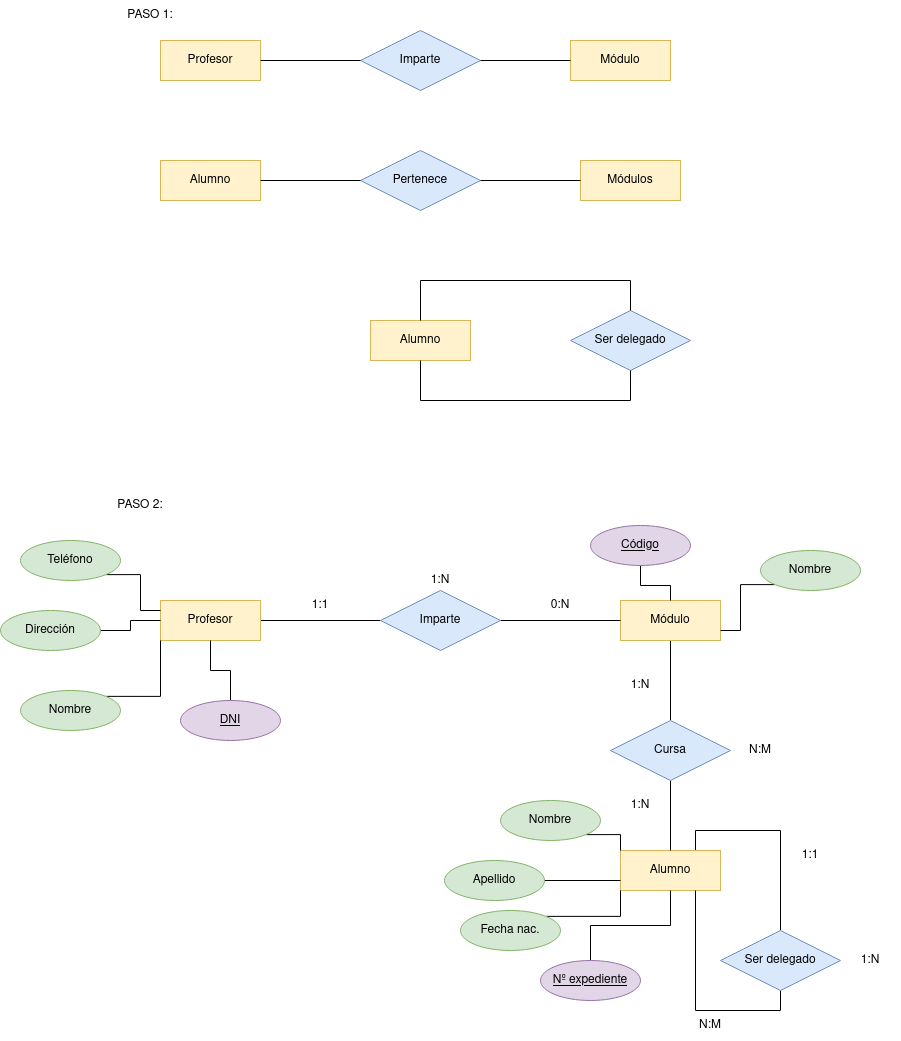

The diagram above was exported from draw.io. Its source (the exported page's mxGraphModel, read from the mxfile embedded in the PNG):
<mxGraphModel dx="2249" dy="771" grid="1" gridSize="10" guides="1" tooltips="1" connect="1" arrows="1" fold="1" page="1" pageScale="1" pageWidth="827" pageHeight="1169" math="0" shadow="0">
  <root>
    <mxCell id="0" />
    <mxCell id="1" parent="0" />
    <mxCell id="OP_hn0heJ7ssMjnM81Kn-1" value="PASO 1: " style="text;html=1;strokeColor=none;fillColor=none;align=center;verticalAlign=middle;whiteSpace=wrap;rounded=0;" parent="1" vertex="1">
      <mxGeometry x="40" y="40" width="60" height="30" as="geometry" />
    </mxCell>
    <mxCell id="OP_hn0heJ7ssMjnM81Kn-2" value="Profesor" style="whiteSpace=wrap;html=1;align=center;fillColor=#fff2cc;strokeColor=#d6b656;" parent="1" vertex="1">
      <mxGeometry x="80" y="80" width="100" height="40" as="geometry" />
    </mxCell>
    <mxCell id="OP_hn0heJ7ssMjnM81Kn-3" value="Módulo" style="whiteSpace=wrap;html=1;align=center;fillColor=#fff2cc;strokeColor=#d6b656;" parent="1" vertex="1">
      <mxGeometry x="490" y="80" width="100" height="40" as="geometry" />
    </mxCell>
    <mxCell id="OP_hn0heJ7ssMjnM81Kn-4" value="Imparte" style="shape=rhombus;perimeter=rhombusPerimeter;whiteSpace=wrap;html=1;align=center;fillColor=#dae8fc;strokeColor=#6c8ebf;" parent="1" vertex="1">
      <mxGeometry x="280" y="70" width="120" height="60" as="geometry" />
    </mxCell>
    <mxCell id="OP_hn0heJ7ssMjnM81Kn-5" value="Alumno" style="whiteSpace=wrap;html=1;align=center;fillColor=#fff2cc;strokeColor=#d6b656;" parent="1" vertex="1">
      <mxGeometry x="80" y="200" width="100" height="40" as="geometry" />
    </mxCell>
    <mxCell id="OP_hn0heJ7ssMjnM81Kn-6" value="Pertenece" style="shape=rhombus;perimeter=rhombusPerimeter;whiteSpace=wrap;html=1;align=center;fillColor=#dae8fc;strokeColor=#6c8ebf;" parent="1" vertex="1">
      <mxGeometry x="280" y="190" width="120" height="60" as="geometry" />
    </mxCell>
    <mxCell id="OP_hn0heJ7ssMjnM81Kn-7" value="Módulos" style="whiteSpace=wrap;html=1;align=center;fillColor=#fff2cc;strokeColor=#d6b656;" parent="1" vertex="1">
      <mxGeometry x="500" y="200" width="100" height="40" as="geometry" />
    </mxCell>
    <mxCell id="OP_hn0heJ7ssMjnM81Kn-8" value="Alumno" style="whiteSpace=wrap;html=1;align=center;fillColor=#fff2cc;strokeColor=#d6b656;" parent="1" vertex="1">
      <mxGeometry x="290" y="360" width="100" height="40" as="geometry" />
    </mxCell>
    <mxCell id="OP_hn0heJ7ssMjnM81Kn-9" value="Ser delegado" style="shape=rhombus;perimeter=rhombusPerimeter;whiteSpace=wrap;html=1;align=center;fillColor=#dae8fc;strokeColor=#6c8ebf;" parent="1" vertex="1">
      <mxGeometry x="490" y="350" width="120" height="60" as="geometry" />
    </mxCell>
    <mxCell id="OP_hn0heJ7ssMjnM81Kn-10" value="" style="endArrow=none;html=1;rounded=0;exitX=1;exitY=0.5;exitDx=0;exitDy=0;" parent="1" source="OP_hn0heJ7ssMjnM81Kn-2" target="OP_hn0heJ7ssMjnM81Kn-4" edge="1">
      <mxGeometry relative="1" as="geometry">
        <mxPoint x="300" y="400" as="sourcePoint" />
        <mxPoint x="460" y="400" as="targetPoint" />
      </mxGeometry>
    </mxCell>
    <mxCell id="OP_hn0heJ7ssMjnM81Kn-11" value="" style="endArrow=none;html=1;rounded=0;exitX=1;exitY=0.5;exitDx=0;exitDy=0;entryX=0;entryY=0.5;entryDx=0;entryDy=0;" parent="1" source="OP_hn0heJ7ssMjnM81Kn-4" target="OP_hn0heJ7ssMjnM81Kn-3" edge="1">
      <mxGeometry relative="1" as="geometry">
        <mxPoint x="190" y="110" as="sourcePoint" />
        <mxPoint x="290" y="110" as="targetPoint" />
      </mxGeometry>
    </mxCell>
    <mxCell id="OP_hn0heJ7ssMjnM81Kn-12" value="" style="endArrow=none;html=1;rounded=0;exitX=1;exitY=0.5;exitDx=0;exitDy=0;" parent="1" source="OP_hn0heJ7ssMjnM81Kn-5" target="OP_hn0heJ7ssMjnM81Kn-6" edge="1">
      <mxGeometry relative="1" as="geometry">
        <mxPoint x="210" y="230" as="sourcePoint" />
        <mxPoint x="500" y="110" as="targetPoint" />
      </mxGeometry>
    </mxCell>
    <mxCell id="OP_hn0heJ7ssMjnM81Kn-13" value="" style="endArrow=none;html=1;rounded=0;entryX=0;entryY=0.5;entryDx=0;entryDy=0;" parent="1" source="OP_hn0heJ7ssMjnM81Kn-6" target="OP_hn0heJ7ssMjnM81Kn-7" edge="1">
      <mxGeometry relative="1" as="geometry">
        <mxPoint x="190" y="230" as="sourcePoint" />
        <mxPoint x="290" y="230" as="targetPoint" />
      </mxGeometry>
    </mxCell>
    <mxCell id="OP_hn0heJ7ssMjnM81Kn-14" value="" style="endArrow=none;html=1;rounded=0;exitX=0.5;exitY=0;exitDx=0;exitDy=0;" parent="1" source="OP_hn0heJ7ssMjnM81Kn-8" edge="1">
      <mxGeometry relative="1" as="geometry">
        <mxPoint x="300" y="400" as="sourcePoint" />
        <mxPoint x="550" y="320" as="targetPoint" />
        <Array as="points">
          <mxPoint x="340" y="320" />
        </Array>
      </mxGeometry>
    </mxCell>
    <mxCell id="OP_hn0heJ7ssMjnM81Kn-17" value="" style="endArrow=none;html=1;rounded=0;" parent="1" source="OP_hn0heJ7ssMjnM81Kn-9" edge="1">
      <mxGeometry relative="1" as="geometry">
        <mxPoint x="300" y="400" as="sourcePoint" />
        <mxPoint x="550" y="320" as="targetPoint" />
      </mxGeometry>
    </mxCell>
    <mxCell id="OP_hn0heJ7ssMjnM81Kn-18" value="" style="endArrow=none;html=1;rounded=0;exitX=0.5;exitY=1;exitDx=0;exitDy=0;" parent="1" source="OP_hn0heJ7ssMjnM81Kn-8" edge="1">
      <mxGeometry relative="1" as="geometry">
        <mxPoint x="350" y="370" as="sourcePoint" />
        <mxPoint x="550" y="440" as="targetPoint" />
        <Array as="points">
          <mxPoint x="340" y="440" />
        </Array>
      </mxGeometry>
    </mxCell>
    <mxCell id="OP_hn0heJ7ssMjnM81Kn-19" value="" style="endArrow=none;html=1;rounded=0;entryX=0.5;entryY=1;entryDx=0;entryDy=0;" parent="1" target="OP_hn0heJ7ssMjnM81Kn-9" edge="1">
      <mxGeometry relative="1" as="geometry">
        <mxPoint x="550" y="440" as="sourcePoint" />
        <mxPoint x="460" y="400" as="targetPoint" />
      </mxGeometry>
    </mxCell>
    <mxCell id="OP_hn0heJ7ssMjnM81Kn-20" value="PASO 2:" style="text;html=1;strokeColor=none;fillColor=none;align=center;verticalAlign=middle;whiteSpace=wrap;rounded=0;" parent="1" vertex="1">
      <mxGeometry x="30" y="530" width="60" height="30" as="geometry" />
    </mxCell>
    <mxCell id="OP_hn0heJ7ssMjnM81Kn-27" style="edgeStyle=orthogonalEdgeStyle;rounded=0;orthogonalLoop=1;jettySize=auto;html=1;exitX=1;exitY=0.5;exitDx=0;exitDy=0;entryX=0;entryY=0.5;entryDx=0;entryDy=0;endArrow=none;endFill=0;" parent="1" source="OP_hn0heJ7ssMjnM81Kn-21" target="OP_hn0heJ7ssMjnM81Kn-25" edge="1">
      <mxGeometry relative="1" as="geometry" />
    </mxCell>
    <mxCell id="OP_hn0heJ7ssMjnM81Kn-21" value="Profesor" style="whiteSpace=wrap;html=1;align=center;fillColor=#fff2cc;strokeColor=#d6b656;" parent="1" vertex="1">
      <mxGeometry x="80" y="640" width="100" height="40" as="geometry" />
    </mxCell>
    <mxCell id="OP_hn0heJ7ssMjnM81Kn-29" style="edgeStyle=orthogonalEdgeStyle;rounded=0;orthogonalLoop=1;jettySize=auto;html=1;exitX=0.5;exitY=1;exitDx=0;exitDy=0;entryX=0.5;entryY=0;entryDx=0;entryDy=0;endArrow=none;endFill=0;" parent="1" source="OP_hn0heJ7ssMjnM81Kn-23" target="OP_hn0heJ7ssMjnM81Kn-26" edge="1">
      <mxGeometry relative="1" as="geometry" />
    </mxCell>
    <mxCell id="OP_hn0heJ7ssMjnM81Kn-23" value="Módulo" style="whiteSpace=wrap;html=1;align=center;fillColor=#fff2cc;strokeColor=#d6b656;" parent="1" vertex="1">
      <mxGeometry x="540" y="640" width="100" height="40" as="geometry" />
    </mxCell>
    <mxCell id="OP_hn0heJ7ssMjnM81Kn-60" style="edgeStyle=orthogonalEdgeStyle;rounded=0;orthogonalLoop=1;jettySize=auto;html=1;exitX=0.75;exitY=0;exitDx=0;exitDy=0;entryX=0.5;entryY=0;entryDx=0;entryDy=0;endArrow=none;endFill=0;" parent="1" source="OP_hn0heJ7ssMjnM81Kn-24" target="OP_hn0heJ7ssMjnM81Kn-59" edge="1">
      <mxGeometry relative="1" as="geometry" />
    </mxCell>
    <mxCell id="OP_hn0heJ7ssMjnM81Kn-24" value="Alumno" style="whiteSpace=wrap;html=1;align=center;fillColor=#fff2cc;strokeColor=#d6b656;" parent="1" vertex="1">
      <mxGeometry x="540" y="890" width="100" height="40" as="geometry" />
    </mxCell>
    <mxCell id="OP_hn0heJ7ssMjnM81Kn-28" style="edgeStyle=orthogonalEdgeStyle;rounded=0;orthogonalLoop=1;jettySize=auto;html=1;exitX=1;exitY=0.5;exitDx=0;exitDy=0;entryX=0;entryY=0.5;entryDx=0;entryDy=0;endArrow=none;endFill=0;" parent="1" source="OP_hn0heJ7ssMjnM81Kn-25" target="OP_hn0heJ7ssMjnM81Kn-23" edge="1">
      <mxGeometry relative="1" as="geometry" />
    </mxCell>
    <mxCell id="OP_hn0heJ7ssMjnM81Kn-25" value="Imparte" style="shape=rhombus;perimeter=rhombusPerimeter;whiteSpace=wrap;html=1;align=center;fillColor=#dae8fc;strokeColor=#6c8ebf;" parent="1" vertex="1">
      <mxGeometry x="300" y="630" width="120" height="60" as="geometry" />
    </mxCell>
    <mxCell id="OP_hn0heJ7ssMjnM81Kn-30" style="edgeStyle=orthogonalEdgeStyle;rounded=0;orthogonalLoop=1;jettySize=auto;html=1;exitX=0.5;exitY=1;exitDx=0;exitDy=0;endArrow=none;endFill=0;" parent="1" source="OP_hn0heJ7ssMjnM81Kn-26" target="OP_hn0heJ7ssMjnM81Kn-24" edge="1">
      <mxGeometry relative="1" as="geometry" />
    </mxCell>
    <mxCell id="OP_hn0heJ7ssMjnM81Kn-26" value="Cursa" style="shape=rhombus;perimeter=rhombusPerimeter;whiteSpace=wrap;html=1;align=center;fillColor=#dae8fc;strokeColor=#6c8ebf;" parent="1" vertex="1">
      <mxGeometry x="530" y="760" width="120" height="60" as="geometry" />
    </mxCell>
    <mxCell id="OP_hn0heJ7ssMjnM81Kn-42" style="edgeStyle=orthogonalEdgeStyle;rounded=0;orthogonalLoop=1;jettySize=auto;html=1;exitX=0.5;exitY=0;exitDx=0;exitDy=0;entryX=0.5;entryY=1;entryDx=0;entryDy=0;endArrow=none;endFill=0;" parent="1" source="OP_hn0heJ7ssMjnM81Kn-32" target="OP_hn0heJ7ssMjnM81Kn-21" edge="1">
      <mxGeometry relative="1" as="geometry" />
    </mxCell>
    <mxCell id="OP_hn0heJ7ssMjnM81Kn-32" value="DNI" style="ellipse;whiteSpace=wrap;html=1;align=center;fontStyle=4;fillColor=#e1d5e7;strokeColor=#9673a6;" parent="1" vertex="1">
      <mxGeometry x="100" y="740" width="100" height="40" as="geometry" />
    </mxCell>
    <mxCell id="OP_hn0heJ7ssMjnM81Kn-41" style="edgeStyle=orthogonalEdgeStyle;rounded=0;orthogonalLoop=1;jettySize=auto;html=1;exitX=1;exitY=0;exitDx=0;exitDy=0;entryX=0;entryY=1;entryDx=0;entryDy=0;endArrow=none;endFill=0;" parent="1" source="OP_hn0heJ7ssMjnM81Kn-33" target="OP_hn0heJ7ssMjnM81Kn-21" edge="1">
      <mxGeometry relative="1" as="geometry" />
    </mxCell>
    <mxCell id="OP_hn0heJ7ssMjnM81Kn-33" value="Nombre" style="ellipse;whiteSpace=wrap;html=1;align=center;fillColor=#d5e8d4;strokeColor=#82b366;" parent="1" vertex="1">
      <mxGeometry x="-60" y="730" width="100" height="40" as="geometry" />
    </mxCell>
    <mxCell id="OP_hn0heJ7ssMjnM81Kn-39" style="edgeStyle=orthogonalEdgeStyle;rounded=0;orthogonalLoop=1;jettySize=auto;html=1;exitX=1;exitY=0.5;exitDx=0;exitDy=0;endArrow=none;endFill=0;" parent="1" source="OP_hn0heJ7ssMjnM81Kn-34" target="OP_hn0heJ7ssMjnM81Kn-21" edge="1">
      <mxGeometry relative="1" as="geometry" />
    </mxCell>
    <mxCell id="OP_hn0heJ7ssMjnM81Kn-34" value="Dirección" style="ellipse;whiteSpace=wrap;html=1;align=center;fillColor=#d5e8d4;strokeColor=#82b366;" parent="1" vertex="1">
      <mxGeometry x="-80" y="650" width="100" height="40" as="geometry" />
    </mxCell>
    <mxCell id="OP_hn0heJ7ssMjnM81Kn-40" style="edgeStyle=orthogonalEdgeStyle;rounded=0;orthogonalLoop=1;jettySize=auto;html=1;exitX=1;exitY=1;exitDx=0;exitDy=0;entryX=0;entryY=0.25;entryDx=0;entryDy=0;endArrow=none;endFill=0;" parent="1" source="OP_hn0heJ7ssMjnM81Kn-35" target="OP_hn0heJ7ssMjnM81Kn-21" edge="1">
      <mxGeometry relative="1" as="geometry" />
    </mxCell>
    <mxCell id="OP_hn0heJ7ssMjnM81Kn-35" value="Teléfono" style="ellipse;whiteSpace=wrap;html=1;align=center;fillColor=#d5e8d4;strokeColor=#82b366;" parent="1" vertex="1">
      <mxGeometry x="-60" y="580" width="100" height="40" as="geometry" />
    </mxCell>
    <mxCell id="OP_hn0heJ7ssMjnM81Kn-45" style="edgeStyle=orthogonalEdgeStyle;rounded=0;orthogonalLoop=1;jettySize=auto;html=1;exitX=0.5;exitY=1;exitDx=0;exitDy=0;endArrow=none;endFill=0;" parent="1" source="OP_hn0heJ7ssMjnM81Kn-43" target="OP_hn0heJ7ssMjnM81Kn-23" edge="1">
      <mxGeometry relative="1" as="geometry" />
    </mxCell>
    <mxCell id="OP_hn0heJ7ssMjnM81Kn-43" value="Código" style="ellipse;whiteSpace=wrap;html=1;align=center;fontStyle=4;fillColor=#e1d5e7;strokeColor=#9673a6;" parent="1" vertex="1">
      <mxGeometry x="510" y="565" width="100" height="40" as="geometry" />
    </mxCell>
    <mxCell id="OP_hn0heJ7ssMjnM81Kn-46" style="edgeStyle=orthogonalEdgeStyle;rounded=0;orthogonalLoop=1;jettySize=auto;html=1;exitX=0;exitY=1;exitDx=0;exitDy=0;endArrow=none;endFill=0;entryX=1;entryY=0.75;entryDx=0;entryDy=0;" parent="1" source="OP_hn0heJ7ssMjnM81Kn-44" target="OP_hn0heJ7ssMjnM81Kn-23" edge="1">
      <mxGeometry relative="1" as="geometry">
        <mxPoint x="650" y="680" as="targetPoint" />
      </mxGeometry>
    </mxCell>
    <mxCell id="OP_hn0heJ7ssMjnM81Kn-44" value="Nombre" style="ellipse;whiteSpace=wrap;html=1;align=center;fillColor=#d5e8d4;strokeColor=#82b366;" parent="1" vertex="1">
      <mxGeometry x="680" y="590" width="100" height="40" as="geometry" />
    </mxCell>
    <mxCell id="OP_hn0heJ7ssMjnM81Kn-52" style="edgeStyle=orthogonalEdgeStyle;rounded=0;orthogonalLoop=1;jettySize=auto;html=1;exitX=0.5;exitY=0;exitDx=0;exitDy=0;endArrow=none;endFill=0;" parent="1" source="OP_hn0heJ7ssMjnM81Kn-47" target="OP_hn0heJ7ssMjnM81Kn-24" edge="1">
      <mxGeometry relative="1" as="geometry" />
    </mxCell>
    <mxCell id="OP_hn0heJ7ssMjnM81Kn-47" value="Nº expediente" style="ellipse;whiteSpace=wrap;html=1;align=center;fontStyle=4;fillColor=#e1d5e7;strokeColor=#9673a6;" parent="1" vertex="1">
      <mxGeometry x="460" y="1000" width="100" height="40" as="geometry" />
    </mxCell>
    <mxCell id="OP_hn0heJ7ssMjnM81Kn-64" style="edgeStyle=orthogonalEdgeStyle;rounded=0;orthogonalLoop=1;jettySize=auto;html=1;exitX=1;exitY=1;exitDx=0;exitDy=0;entryX=0;entryY=0;entryDx=0;entryDy=0;endArrow=none;endFill=0;" parent="1" source="OP_hn0heJ7ssMjnM81Kn-48" target="OP_hn0heJ7ssMjnM81Kn-24" edge="1">
      <mxGeometry relative="1" as="geometry" />
    </mxCell>
    <mxCell id="OP_hn0heJ7ssMjnM81Kn-48" value="Nombre" style="ellipse;whiteSpace=wrap;html=1;align=center;fillColor=#d5e8d4;strokeColor=#82b366;" parent="1" vertex="1">
      <mxGeometry x="420" y="840" width="100" height="40" as="geometry" />
    </mxCell>
    <mxCell id="OP_hn0heJ7ssMjnM81Kn-58" style="edgeStyle=orthogonalEdgeStyle;rounded=0;orthogonalLoop=1;jettySize=auto;html=1;exitX=1;exitY=0.5;exitDx=0;exitDy=0;entryX=0;entryY=0.75;entryDx=0;entryDy=0;endArrow=none;endFill=0;" parent="1" source="OP_hn0heJ7ssMjnM81Kn-49" target="OP_hn0heJ7ssMjnM81Kn-24" edge="1">
      <mxGeometry relative="1" as="geometry" />
    </mxCell>
    <mxCell id="OP_hn0heJ7ssMjnM81Kn-49" value="Apellido" style="ellipse;whiteSpace=wrap;html=1;align=center;fillColor=#d5e8d4;strokeColor=#82b366;" parent="1" vertex="1">
      <mxGeometry x="364" y="900" width="100" height="40" as="geometry" />
    </mxCell>
    <mxCell id="OP_hn0heJ7ssMjnM81Kn-51" style="edgeStyle=orthogonalEdgeStyle;rounded=0;orthogonalLoop=1;jettySize=auto;html=1;exitX=1;exitY=0;exitDx=0;exitDy=0;entryX=0;entryY=1;entryDx=0;entryDy=0;endArrow=none;endFill=0;" parent="1" source="OP_hn0heJ7ssMjnM81Kn-50" target="OP_hn0heJ7ssMjnM81Kn-24" edge="1">
      <mxGeometry relative="1" as="geometry" />
    </mxCell>
    <mxCell id="OP_hn0heJ7ssMjnM81Kn-50" value="Fecha nac." style="ellipse;whiteSpace=wrap;html=1;align=center;fillColor=#d5e8d4;strokeColor=#82b366;" parent="1" vertex="1">
      <mxGeometry x="380" y="950" width="100" height="40" as="geometry" />
    </mxCell>
    <mxCell id="OP_hn0heJ7ssMjnM81Kn-56" value="0:N" style="text;html=1;strokeColor=none;fillColor=none;align=center;verticalAlign=middle;whiteSpace=wrap;rounded=0;" parent="1" vertex="1">
      <mxGeometry x="450" y="630" width="60" height="30" as="geometry" />
    </mxCell>
    <mxCell id="OP_hn0heJ7ssMjnM81Kn-62" style="edgeStyle=orthogonalEdgeStyle;rounded=0;orthogonalLoop=1;jettySize=auto;html=1;exitX=0.5;exitY=1;exitDx=0;exitDy=0;entryX=0.75;entryY=1;entryDx=0;entryDy=0;endArrow=none;endFill=0;" parent="1" source="OP_hn0heJ7ssMjnM81Kn-59" target="OP_hn0heJ7ssMjnM81Kn-24" edge="1">
      <mxGeometry relative="1" as="geometry" />
    </mxCell>
    <mxCell id="OP_hn0heJ7ssMjnM81Kn-59" value="Ser delegado" style="shape=rhombus;perimeter=rhombusPerimeter;whiteSpace=wrap;html=1;align=center;fillColor=#dae8fc;strokeColor=#6c8ebf;" parent="1" vertex="1">
      <mxGeometry x="640" y="970" width="120" height="60" as="geometry" />
    </mxCell>
    <mxCell id="OP_hn0heJ7ssMjnM81Kn-63" value="1:1" style="text;html=1;strokeColor=none;fillColor=none;align=center;verticalAlign=middle;whiteSpace=wrap;rounded=0;" parent="1" vertex="1">
      <mxGeometry x="210" y="630" width="60" height="30" as="geometry" />
    </mxCell>
    <mxCell id="OP_hn0heJ7ssMjnM81Kn-65" value="1:N" style="text;html=1;strokeColor=none;fillColor=none;align=center;verticalAlign=middle;whiteSpace=wrap;rounded=0;" parent="1" vertex="1">
      <mxGeometry x="330" y="605" width="60" height="30" as="geometry" />
    </mxCell>
    <mxCell id="OP_hn0heJ7ssMjnM81Kn-66" value="1:N" style="text;html=1;strokeColor=none;fillColor=none;align=center;verticalAlign=middle;whiteSpace=wrap;rounded=0;" parent="1" vertex="1">
      <mxGeometry x="530" y="710" width="60" height="30" as="geometry" />
    </mxCell>
    <mxCell id="OP_hn0heJ7ssMjnM81Kn-67" value="1:N" style="text;html=1;strokeColor=none;fillColor=none;align=center;verticalAlign=middle;whiteSpace=wrap;rounded=0;" parent="1" vertex="1">
      <mxGeometry x="530" y="830" width="60" height="30" as="geometry" />
    </mxCell>
    <mxCell id="OP_hn0heJ7ssMjnM81Kn-68" value="N:M" style="text;html=1;strokeColor=none;fillColor=none;align=center;verticalAlign=middle;whiteSpace=wrap;rounded=0;" parent="1" vertex="1">
      <mxGeometry x="650" y="775" width="60" height="30" as="geometry" />
    </mxCell>
    <mxCell id="OP_hn0heJ7ssMjnM81Kn-69" value="N:M" style="text;html=1;strokeColor=none;fillColor=none;align=center;verticalAlign=middle;whiteSpace=wrap;rounded=0;" parent="1" vertex="1">
      <mxGeometry x="600" y="1050" width="60" height="30" as="geometry" />
    </mxCell>
    <mxCell id="OP_hn0heJ7ssMjnM81Kn-70" value="1:1" style="text;html=1;strokeColor=none;fillColor=none;align=center;verticalAlign=middle;whiteSpace=wrap;rounded=0;" parent="1" vertex="1">
      <mxGeometry x="700" y="880" width="60" height="30" as="geometry" />
    </mxCell>
    <mxCell id="OP_hn0heJ7ssMjnM81Kn-71" value="1:N" style="text;html=1;strokeColor=none;fillColor=none;align=center;verticalAlign=middle;whiteSpace=wrap;rounded=0;" parent="1" vertex="1">
      <mxGeometry x="760" y="985" width="60" height="30" as="geometry" />
    </mxCell>
  </root>
</mxGraphModel>